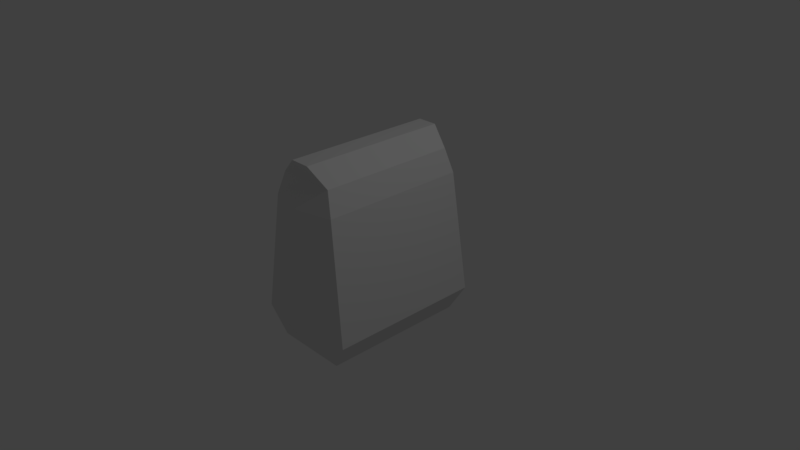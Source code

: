 # Source: seedbag.blend  (saved by Blender 2.79.0; exported with 4.5.12 LTS)
import bpy
from mathutils import Matrix  # noqa: F401  (used for matrix-valued properties, if any)

bpy.ops.wm.read_factory_settings(use_empty=True)
scene = bpy.context.scene
scene.name = 'Scene'

# ---- collections
col_collection_1 = bpy.data.collections.new('Collection 1'); scene.collection.children.link(col_collection_1)

# ---- world
world_world = bpy.data.worlds.new('World'); scene.world = world_world
world_world.color = (0.05088, 0.05088, 0.05088)
world_world.use_sun_shadow = False
world_world.sun_shadow_jitter_overblur = 0.0
world_world.cycles.sampling_method = 'MANUAL'

# ---- cameras
cam_camera = bpy.data.cameras.new('Camera')
cam_camera.clip_end = 100.0
cam_camera.lens = 35.0
cam_camera.sensor_width = 32.0
cam_camera.sensor_height = 18.0
cam_camera.ortho_scale = 7.314
cam_camera.dof.focus_distance = 0.0
cam_camera.dof.aperture_fstop = 128.0

# ---- lights
light_lamp = bpy.data.lights.new('Lamp', 'POINT')
light_lamp.transmission_factor = 0.0
light_lamp.cutoff_distance = 30.0
light_lamp.energy = 100.0
light_lamp.shadow_buffer_clip_start = 1.001
light_lamp.shadow_soft_size = 0.1
light_lamp.shadow_maximum_resolution = 0.006
light_lamp.use_absolute_resolution = True

# ---- meshes
me_cube_001 = bpy.data.meshes.new('Cube.001')
me_cube_001.from_pydata([(-1.0, -1.0, -1.0), (-1.0, -1.0, 1.0), (-1.0, 1.0, -1.0), (-1.0, 1.0, 1.0), (1.0, -1.0, -1.0), (1.0, -1.0, 1.0), (1.0, 1.0, -1.0), (1.0, 1.0, 1.0), (-0.7908, -0.9444, 1.315), (-0.7908, 0.9444, 1.315), (0.7908, 0.9444, 1.315), (0.7908, -0.9444, 1.315), (-0.2694, -1.024, 1.547), (-0.2694, 1.024, 1.547), (0.2694, 1.024, 1.547), (0.2694, -1.024, 1.547), (-1.434, -1.067, -0.6257), (-1.434, 1.067, -0.6257), (1.434, 1.067, -0.6257), (1.434, -1.067, -0.6257), (0.0, 1.0, -1.0), (0.0, 1.136, 1.0), (0.0, -1.0, -1.0), (0.0, -1.136, 1.0), (0.0, 0.9444, 1.315), (0.0, -0.9444, 1.315), (0.0, 1.024, 1.547), (0.0, -1.024, 1.547), (0.0, -1.212, -0.6257), (0.0, 1.212, -0.6257)], [], [(16, 1, 3, 17), (29, 21, 7, 18), (18, 7, 5, 19), (28, 23, 1, 16), (20, 6, 4, 22), (3, 1, 8, 9), (25, 11, 15, 27), (23, 5, 11, 25), (21, 3, 9, 24), (5, 7, 10, 11), (26, 13, 12, 27), (24, 9, 13, 26), (11, 10, 14, 15), (9, 8, 12, 13), (22, 28, 16, 0), (6, 18, 19, 4), (20, 29, 18, 6), (0, 16, 17, 2), (2, 17, 29, 20), (4, 19, 28, 22), (10, 24, 26, 14), (14, 26, 27, 15), (7, 21, 24, 10), (1, 23, 25, 8), (8, 25, 27, 12), (2, 20, 22, 0), (19, 5, 23, 28), (17, 3, 21, 29)])
_uv = me_cube_001.uv_layers.new(name='UVMap')
_uv.uv.foreach_set('vector', [0.6693, 0.2951, 0.8503, 0.3023, 0.8503, 0.5174, 0.6693, 0.5246, 0.4999, 0.5637, 0.4922, 0.7386, 0.3837, 0.7345, 0.345, 0.5575, 0.3307, 0.5246, 0.1497, 0.5174, 0.1497, 0.3023, 0.3307, 0.2951, 0.5001, 0.256, 0.5078, 0.08109, 0.6163, 0.08519, 0.655, 0.2621, 0.4999, 0.5174, 0.3923, 0.5174, 0.3923, 0.3023, 0.4999, 0.3023, 0.8503, 0.5174, 0.8503, 0.3023, 0.891, 0.3082, 0.891, 0.5114, 0.4885, 0.0416, 0.4038, 0.04937, 0.4573, 0.01797, 0.4861, 0.01532, 0.4922, 0.08109, 0.3837, 0.08519, 0.4038, 0.04937, 0.4885, 0.0416, 0.5078, 0.7386, 0.6163, 0.7345, 0.5962, 0.7703, 0.5115, 0.7781, 0.1497, 0.3023, 0.1497, 0.5174, 0.109, 0.5114, 0.109, 0.3082, 0.9813, 0.52, 0.9524, 0.52, 0.9524, 0.2997, 0.9813, 0.2997, 0.5115, 0.7781, 0.5962, 0.7703, 0.5427, 0.8017, 0.5139, 0.8043, 0.109, 0.3082, 0.109, 0.5114, 0.04764, 0.52, 0.04764, 0.2997, 0.891, 0.5114, 0.891, 0.3082, 0.9524, 0.2997, 0.9524, 0.52, 0.5001, 0.3023, 0.5001, 0.256, 0.655, 0.2621, 0.6077, 0.3023, 0.3923, 0.5174, 0.3307, 0.5246, 0.3307, 0.2951, 0.3923, 0.3023, 0.4999, 0.5174, 0.4999, 0.5637, 0.345, 0.5575, 0.3923, 0.5174, 0.6077, 0.3023, 0.6693, 0.2951, 0.6693, 0.5246, 0.6077, 0.5174, 0.6077, 0.5174, 0.655, 0.5575, 0.5001, 0.5637, 0.5001, 0.5174, 0.3923, 0.3023, 0.345, 0.2621, 0.4999, 0.256, 0.4999, 0.3023, 0.4038, 0.7703, 0.4885, 0.7781, 0.4861, 0.8043, 0.4573, 0.8017, 0.04764, 0.52, 0.01867, 0.52, 0.01867, 0.2997, 0.04764, 0.2997, 0.3837, 0.7345, 0.4922, 0.7386, 0.4885, 0.7781, 0.4038, 0.7703, 0.6163, 0.08519, 0.5078, 0.08109, 0.5115, 0.0416, 0.5962, 0.04937, 0.5962, 0.04937, 0.5115, 0.0416, 0.5139, 0.01532, 0.5427, 0.01797, 0.6077, 0.5174, 0.5001, 0.5174, 0.5001, 0.3023, 0.6077, 0.3023, 0.345, 0.2621, 0.3837, 0.08519, 0.4922, 0.08109, 0.4999, 0.256, 0.655, 0.5575, 0.6163, 0.7345, 0.5078, 0.7386, 0.5001, 0.5637])
me_cube_001.use_remesh_preserve_volume = False
me_cube_001.use_remesh_preserve_attributes = False
me_cube_001.use_mirror_vertex_groups = False
me_cube_001.update()

# ---- objects
ob_cube = bpy.data.objects.new('Cube', me_cube_001)
ob_lamp = bpy.data.objects.new('Lamp', light_lamp)
ob_camera = bpy.data.objects.new('Camera', cam_camera)

# ---- transforms, parenting, visibility, modifiers, constraints
ob_cube.location = (0.0, 0.0, 0.0)
ob_cube.scale = (0.5, 1.0, 1.0)
ob_cube.lineart.crease_threshold = 0.0
ob_lamp.location = (4.076, 1.005, 5.904)
ob_lamp.rotation_euler = (0.6503, 0.05522, 1.866)
ob_lamp.lock_rotations_4d = False
ob_lamp.empty_display_type = 'ARROWS'
ob_lamp.color = (0.0, 0.0, 0.0, 0.0)
ob_lamp.lineart.crease_threshold = 0.0
ob_camera.location = (7.481, -6.508, 5.344)
ob_camera.rotation_euler = (1.109, 0.0, 0.8149)
ob_camera.lock_rotations_4d = False
ob_camera.empty_display_type = 'ARROWS'
ob_camera.color = (0.0, 0.0, 0.0, 0.0)
ob_camera.display_type = 'WIRE'
ob_camera.lineart.crease_threshold = 0.0

# ---- collection membership
col_collection_1.objects.link(ob_cube)
col_collection_1.objects.link(ob_lamp)
col_collection_1.objects.link(ob_camera)

# ---- scene / render settings (as saved in the file)
scene.camera = ob_camera
scene.frame_start = 1; scene.frame_end = 250; scene.frame_set(1)
scene.render.engine = 'BLENDER_EEVEE_NEXT'
scene.render.resolution_percentage = 50
scene.render.dither_intensity = 0.0
scene.cycles.use_denoising = False
scene.cycles.samples = 128
scene.cycles.sampling_pattern = 'TABULATED_SOBOL'
scene.cycles.use_adaptive_sampling = False
scene.cycles.use_light_tree = False
scene.cycles.blur_glossy = 0.0
scene.cycles.sample_clamp_indirect = 0.0
scene.view_settings.view_transform = 'Standard'
bpy.context.view_layer.update()
